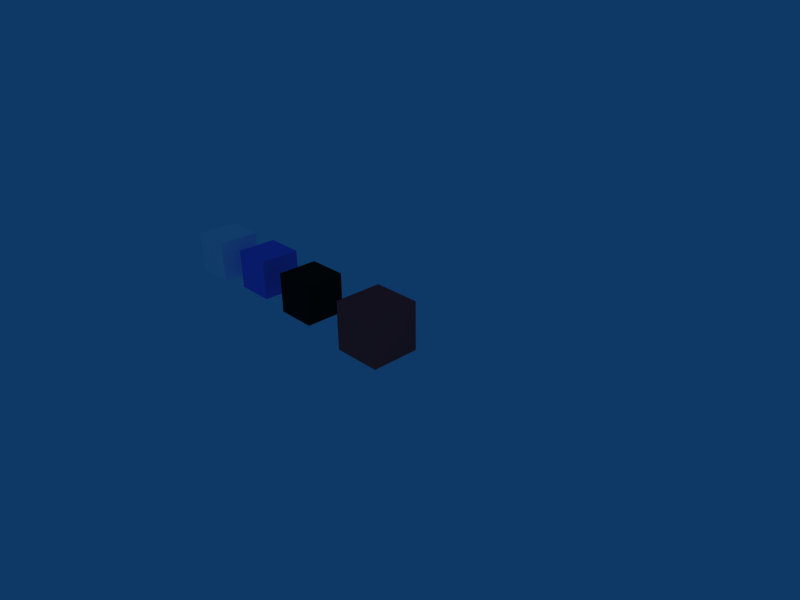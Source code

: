 # Source: materials.blend  (saved by Blender 2.48.1; exported with 4.5.12 LTS)
import bpy
from mathutils import Matrix  # noqa: F401  (used for matrix-valued properties, if any)

bpy.ops.wm.read_factory_settings(use_empty=True)
scene = bpy.context.scene
scene.name = 'Scene'

# ---- collections
col_collection_1 = bpy.data.collections.new('Collection 1'); scene.collection.children.link(col_collection_1)

# ---- materials (node trees are filled in below, after node groups)
mat_redhull = bpy.data.materials.new('RedHull')
mat_redhull.alpha_threshold = 0.0
mat_redhull.diffuse_color = (0.9616, 0.2779, 0.2779, 1.0)
mat_redhull.roughness = 0.5
mat_redhull.specular_intensity = 1.648
mat_redhull.line_color = (0.0, 0.0, 0.0, 1.0)
mat_windshield = bpy.data.materials.new('WindShield')
mat_windshield.alpha_threshold = 0.0
mat_windshield.diffuse_color = (0.075, 0.07486, 0.07486, 1.0)
mat_windshield.roughness = 0.5
mat_windshield.specular_intensity = 2.0
mat_windshield.line_color = (0.0, 0.0, 0.0, 1.0)
mat_bluehull = bpy.data.materials.new('BlueHull')
mat_bluehull.alpha_threshold = 0.0
mat_bluehull.diffuse_color = (0.4644, 0.452, 1.0, 1.0)
mat_bluehull.roughness = 0.5
mat_bluehull.specular_intensity = 1.648
mat_bluehull.line_color = (0.0, 0.0, 0.0, 1.0)
mat_grayhull = bpy.data.materials.new('GrayHull')
mat_grayhull.alpha_threshold = 0.0
mat_grayhull.diffuse_color = (1.0, 1.0, 1.0, 1.0)
mat_grayhull.roughness = 0.5
mat_grayhull.specular_intensity = 1.323
mat_grayhull.line_color = (0.0, 0.0, 0.0, 1.0)

# ---- material node trees

# ---- world
world_world = bpy.data.worlds.new('World'); scene.world = world_world
world_world.color = (0.05656, 0.2208, 0.4)
world_world.use_sun_shadow = False
world_world.sun_shadow_jitter_overblur = 0.0
world_world.cycles.sampling_method = 'MANUAL'
world_world.cycles.sample_map_resolution = 256

# ---- cameras
cam_camera = bpy.data.cameras.new('Camera')
cam_camera.passepartout_alpha = 0.2
cam_camera.clip_end = 100.0
cam_camera.lens = 35.0
cam_camera.ortho_scale = 7.314
cam_camera.show_passepartout = False
cam_camera.show_safe_areas = True
cam_camera.dof.focus_distance = 0.0
cam_camera.dof.aperture_fstop = 128.0

# ---- lights
light_spot = bpy.data.lights.new('Spot', 'POINT')
light_spot.transmission_factor = 0.0
light_spot.cutoff_distance = 30.0
light_spot.energy = 100.0
light_spot.shadow_buffer_clip_start = 1.001
light_spot.shadow_soft_size = 1.0
light_spot.shadow_maximum_resolution = 0.006
light_spot.use_absolute_resolution = True
light_spot.cycles.use_multiple_importance_sampling = False

# ---- meshes
me_cube_003 = bpy.data.meshes.new('Cube.003')
me_cube_003.from_pydata([(1.0, 1.0, -1.0), (1.0, -1.0, -1.0), (-1.0, -1.0, -1.0), (-1.0, 1.0, -1.0), (1.0, 1.0, 1.0), (1.0, -1.0, 1.0), (-1.0, -1.0, 1.0), (-1.0, 1.0, 1.0)], [], [(0, 1, 2, 3), (4, 7, 6, 5), (0, 4, 5, 1), (1, 5, 6, 2), (2, 6, 7, 3), (4, 0, 3, 7)])
me_cube_003.materials.append(mat_redhull)
me_cube_003.use_remesh_preserve_volume = False
me_cube_003.use_remesh_preserve_attributes = False
me_cube_003.use_mirror_vertex_groups = False
me_cube_003.update()
me_cube_002 = bpy.data.meshes.new('Cube.002')
me_cube_002.from_pydata([(1.0, 1.0, -1.0), (1.0, -1.0, -1.0), (-1.0, -1.0, -1.0), (-1.0, 1.0, -1.0), (1.0, 1.0, 1.0), (1.0, -1.0, 1.0), (-1.0, -1.0, 1.0), (-1.0, 1.0, 1.0)], [], [(0, 1, 2, 3), (4, 7, 6, 5), (0, 4, 5, 1), (1, 5, 6, 2), (2, 6, 7, 3), (4, 0, 3, 7)])
me_cube_002.materials.append(mat_windshield)
me_cube_002.use_remesh_preserve_volume = False
me_cube_002.use_remesh_preserve_attributes = False
me_cube_002.use_mirror_vertex_groups = False
me_cube_002.update()
me_cube_001 = bpy.data.meshes.new('Cube.001')
me_cube_001.from_pydata([(1.0, 1.0, -1.0), (1.0, -1.0, -1.0), (-1.0, -1.0, -1.0), (-1.0, 1.0, -1.0), (1.0, 1.0, 1.0), (1.0, -1.0, 1.0), (-1.0, -1.0, 1.0), (-1.0, 1.0, 1.0)], [], [(0, 1, 2, 3), (4, 7, 6, 5), (0, 4, 5, 1), (1, 5, 6, 2), (2, 6, 7, 3), (4, 0, 3, 7)])
me_cube_001.materials.append(mat_bluehull)
me_cube_001.use_remesh_preserve_volume = False
me_cube_001.use_remesh_preserve_attributes = False
me_cube_001.use_mirror_vertex_groups = False
me_cube_001.update()
me_cube = bpy.data.meshes.new('Cube')
me_cube.from_pydata([(1.0, 1.0, -1.0), (1.0, -1.0, -1.0), (-1.0, -1.0, -1.0), (-1.0, 1.0, -1.0), (1.0, 1.0, 1.0), (1.0, -1.0, 1.0), (-1.0, -1.0, 1.0), (-1.0, 1.0, 1.0)], [], [(0, 1, 2, 3), (4, 7, 6, 5), (0, 4, 5, 1), (1, 5, 6, 2), (2, 6, 7, 3), (4, 0, 3, 7)])
me_cube.materials.append(mat_grayhull)
me_cube.use_remesh_preserve_volume = False
me_cube.use_remesh_preserve_attributes = False
me_cube.use_mirror_vertex_groups = False
me_cube.update()

# ---- objects
ob_cube_003 = bpy.data.objects.new('Cube.003', me_cube_003)
ob_cube_002 = bpy.data.objects.new('Cube.002', me_cube_002)
ob_cube_001 = bpy.data.objects.new('Cube.001', me_cube_001)
ob_cube = bpy.data.objects.new('Cube', me_cube)
ob_lamp = bpy.data.objects.new('Lamp', light_spot)
ob_camera = bpy.data.objects.new('Camera', cam_camera)

# ---- transforms, parenting, visibility, modifiers, constraints
ob_cube_003.location = (0.0, 0.0, 0.0)
ob_cube_003.scale = (0.3992, 0.3992, 0.3992)
ob_cube_003.lock_rotations_4d = False
ob_cube_003.empty_display_type = 'ARROWS'
ob_cube_003.lineart.crease_threshold = 0.0
ob_cube_002.location = (-1.535, 0.0, 0.0)
ob_cube_002.scale = (0.3352, 0.3352, 0.3352)
ob_cube_002.lock_rotations_4d = False
ob_cube_002.empty_display_type = 'ARROWS'
ob_cube_002.lineart.crease_threshold = 0.0
ob_cube_001.location = (-2.884, 0.1358, -0.0632)
ob_cube_001.scale = (0.3369, 0.3369, 0.3369)
ob_cube_001.lock_rotations_4d = False
ob_cube_001.empty_display_type = 'ARROWS'
ob_cube_001.lineart.crease_threshold = 0.0
ob_cube.location = (-3.9, 0.0, 0.0)
ob_cube.scale = (0.3483, 0.3483, 0.3483)
ob_cube.lock_rotations_4d = False
ob_cube.empty_display_type = 'ARROWS'
ob_cube.color = (0.0, 0.0, 0.0, 1.0)
ob_cube.lineart.crease_threshold = 0.0
ob_lamp.location = (4.32, -4.914, 5.904)
ob_lamp.rotation_euler = (0.6503, 0.05522, 1.866)
ob_lamp.lock_rotations_4d = False
ob_lamp.empty_display_type = 'ARROWS'
ob_lamp.color = (0.0, 0.0, 0.0, 0.0)
ob_lamp.lineart.crease_threshold = 0.0
ob_camera.location = (7.481, -6.508, 5.344)
ob_camera.rotation_euler = (1.109, 0.01082, 0.8149)
ob_camera.lock_rotations_4d = False
ob_camera.empty_display_type = 'ARROWS'
ob_camera.color = (0.0, 0.0, 0.0, 0.0)
ob_camera.display_type = 'WIRE'
ob_camera.lineart.crease_threshold = 0.0

# ---- collection membership
col_collection_1.objects.link(ob_cube_003)
col_collection_1.objects.link(ob_cube_002)
col_collection_1.objects.link(ob_cube_001)
col_collection_1.objects.link(ob_cube)
col_collection_1.objects.link(ob_lamp)
col_collection_1.objects.link(ob_camera)

# ---- scene / render settings (as saved in the file)
scene.camera = ob_camera
scene.frame_start = 1; scene.frame_end = 250; scene.frame_set(1)
scene.render.engine = 'BLENDER_EEVEE_NEXT'
scene.render.image_settings.file_format = 'JPEG'
scene.render.image_settings.color_mode = 'RGB'
scene.render.image_settings.compression = 90
scene.render.resolution_x = 800
scene.render.resolution_y = 600
scene.render.pixel_aspect_x = 100.0
scene.render.pixel_aspect_y = 100.0
scene.render.fps = 25
scene.render.dither_intensity = 0.0
scene.render.use_compositing = False
scene.render.use_sequencer = False
scene.render.bake_margin = 2
scene.render.bake_bias = 0.0
scene.render.use_stamp_time = False
scene.render.use_stamp_date = False
scene.render.use_stamp_frame = False
scene.render.use_stamp_camera = False
scene.render.use_stamp_scene = False
scene.render.use_stamp_filename = False
scene.render.use_stamp_render_time = False
scene.render.stamp_font_size = 0
scene.cycles.use_denoising = False
scene.cycles.samples = 10
scene.cycles.sampling_pattern = 'TABULATED_SOBOL'
scene.cycles.light_sampling_threshold = 0.0
scene.cycles.use_adaptive_sampling = False
scene.cycles.use_light_tree = False
scene.cycles.blur_glossy = 0.0
scene.cycles.volume_bounces = 1
scene.cycles.pixel_filter_type = 'GAUSSIAN'
scene.cycles.sample_clamp_indirect = 0.0
scene.view_settings.view_transform = 'Raw'
bpy.context.view_layer.update()
